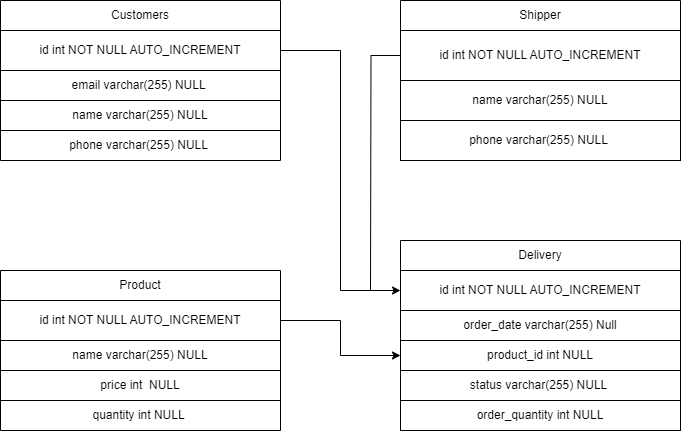

The diagram above was exported from draw.io. Its source (the exported page's mxGraphModel, read from the mxfile embedded in the PNG):
<mxGraphModel dx="1434" dy="836" grid="1" gridSize="10" guides="1" tooltips="1" connect="1" arrows="1" fold="1" page="1" pageScale="1" pageWidth="850" pageHeight="1100" math="0" shadow="0" extFonts="Permanent Marker^https://fonts.googleapis.com/css?family=Permanent+Marker">
  <root>
    <mxCell id="0" />
    <mxCell id="1" parent="0" />
    <mxCell id="stq7d7wjCfXQlJOMbvZ2-3" value="Customers" style="swimlane;fontStyle=0;childLayout=stackLayout;horizontal=1;startSize=30;horizontalStack=0;resizeParent=1;resizeParentMax=0;resizeLast=0;collapsible=1;marginBottom=0;whiteSpace=wrap;html=1;" vertex="1" parent="1">
      <mxGeometry x="80" y="80" width="280" height="160" as="geometry" />
    </mxCell>
    <mxCell id="stq7d7wjCfXQlJOMbvZ2-7" value="id int NOT NULL&amp;nbsp;AUTO_INCREMENT" style="rounded=0;whiteSpace=wrap;html=1;align=center;" vertex="1" parent="stq7d7wjCfXQlJOMbvZ2-3">
      <mxGeometry y="30" width="280" height="40" as="geometry" />
    </mxCell>
    <mxCell id="stq7d7wjCfXQlJOMbvZ2-4" value="email varchar(255) NULL&amp;nbsp;" style="text;strokeColor=default;fillColor=none;align=center;verticalAlign=middle;spacingLeft=4;spacingRight=4;overflow=hidden;points=[[0,0.5],[1,0.5]];portConstraint=eastwest;rotatable=0;whiteSpace=wrap;html=1;" vertex="1" parent="stq7d7wjCfXQlJOMbvZ2-3">
      <mxGeometry y="70" width="280" height="30" as="geometry" />
    </mxCell>
    <mxCell id="stq7d7wjCfXQlJOMbvZ2-5" value="name varchar(255) NULL" style="text;strokeColor=default;fillColor=none;align=center;verticalAlign=middle;spacingLeft=4;spacingRight=4;overflow=hidden;points=[[0,0.5],[1,0.5]];portConstraint=eastwest;rotatable=0;whiteSpace=wrap;html=1;" vertex="1" parent="stq7d7wjCfXQlJOMbvZ2-3">
      <mxGeometry y="100" width="280" height="30" as="geometry" />
    </mxCell>
    <mxCell id="stq7d7wjCfXQlJOMbvZ2-6" value="phone varchar(255) NULL&amp;nbsp;" style="text;strokeColor=none;fillColor=none;align=center;verticalAlign=middle;spacingLeft=4;spacingRight=4;overflow=hidden;points=[[0,0.5],[1,0.5]];portConstraint=eastwest;rotatable=0;whiteSpace=wrap;html=1;" vertex="1" parent="stq7d7wjCfXQlJOMbvZ2-3">
      <mxGeometry y="130" width="280" height="30" as="geometry" />
    </mxCell>
    <mxCell id="stq7d7wjCfXQlJOMbvZ2-21" value="Shipper" style="swimlane;fontStyle=0;childLayout=stackLayout;horizontal=1;startSize=30;horizontalStack=0;resizeParent=1;resizeParentMax=0;resizeLast=0;collapsible=1;marginBottom=0;whiteSpace=wrap;html=1;" vertex="1" parent="1">
      <mxGeometry x="480" y="80" width="280" height="160" as="geometry" />
    </mxCell>
    <mxCell id="stq7d7wjCfXQlJOMbvZ2-41" style="edgeStyle=orthogonalEdgeStyle;rounded=0;orthogonalLoop=1;jettySize=auto;html=1;endArrow=none;endFill=0;" edge="1" parent="stq7d7wjCfXQlJOMbvZ2-21" source="stq7d7wjCfXQlJOMbvZ2-22">
      <mxGeometry relative="1" as="geometry">
        <mxPoint x="-30" y="290" as="targetPoint" />
      </mxGeometry>
    </mxCell>
    <mxCell id="stq7d7wjCfXQlJOMbvZ2-22" value="id int NOT NULL&amp;nbsp;AUTO_INCREMENT" style="rounded=0;whiteSpace=wrap;html=1;align=center;" vertex="1" parent="stq7d7wjCfXQlJOMbvZ2-21">
      <mxGeometry y="30" width="280" height="50" as="geometry" />
    </mxCell>
    <mxCell id="stq7d7wjCfXQlJOMbvZ2-24" value="name varchar(255) NULL" style="text;strokeColor=none;fillColor=none;align=center;verticalAlign=middle;spacingLeft=4;spacingRight=4;overflow=hidden;points=[[0,0.5],[1,0.5]];portConstraint=eastwest;rotatable=0;whiteSpace=wrap;html=1;" vertex="1" parent="stq7d7wjCfXQlJOMbvZ2-21">
      <mxGeometry y="80" width="280" height="40" as="geometry" />
    </mxCell>
    <mxCell id="stq7d7wjCfXQlJOMbvZ2-25" value="phone varchar(255) NULL&amp;nbsp;" style="text;strokeColor=default;fillColor=none;align=center;verticalAlign=middle;spacingLeft=4;spacingRight=4;overflow=hidden;points=[[0,0.5],[1,0.5]];portConstraint=eastwest;rotatable=0;whiteSpace=wrap;html=1;" vertex="1" parent="stq7d7wjCfXQlJOMbvZ2-21">
      <mxGeometry y="120" width="280" height="40" as="geometry" />
    </mxCell>
    <mxCell id="stq7d7wjCfXQlJOMbvZ2-26" value="Product" style="swimlane;fontStyle=0;childLayout=stackLayout;horizontal=1;startSize=30;horizontalStack=0;resizeParent=1;resizeParentMax=0;resizeLast=0;collapsible=1;marginBottom=0;whiteSpace=wrap;html=1;" vertex="1" parent="1">
      <mxGeometry x="80" y="350" width="280" height="160" as="geometry" />
    </mxCell>
    <mxCell id="stq7d7wjCfXQlJOMbvZ2-27" value="id int NOT NULL&amp;nbsp;AUTO_INCREMENT" style="rounded=0;whiteSpace=wrap;html=1;align=center;" vertex="1" parent="stq7d7wjCfXQlJOMbvZ2-26">
      <mxGeometry y="30" width="280" height="40" as="geometry" />
    </mxCell>
    <mxCell id="stq7d7wjCfXQlJOMbvZ2-28" value="name varchar(255) NULL" style="text;strokeColor=default;fillColor=none;align=center;verticalAlign=middle;spacingLeft=4;spacingRight=4;overflow=hidden;points=[[0,0.5],[1,0.5]];portConstraint=eastwest;rotatable=0;whiteSpace=wrap;html=1;" vertex="1" parent="stq7d7wjCfXQlJOMbvZ2-26">
      <mxGeometry y="70" width="280" height="30" as="geometry" />
    </mxCell>
    <mxCell id="stq7d7wjCfXQlJOMbvZ2-29" value="price int&amp;nbsp; NULL" style="text;strokeColor=default;fillColor=none;align=center;verticalAlign=middle;spacingLeft=4;spacingRight=4;overflow=hidden;points=[[0,0.5],[1,0.5]];portConstraint=eastwest;rotatable=0;whiteSpace=wrap;html=1;" vertex="1" parent="stq7d7wjCfXQlJOMbvZ2-26">
      <mxGeometry y="100" width="280" height="30" as="geometry" />
    </mxCell>
    <mxCell id="stq7d7wjCfXQlJOMbvZ2-30" value="quantity int NULL&amp;nbsp;" style="text;strokeColor=none;fillColor=none;align=center;verticalAlign=middle;spacingLeft=4;spacingRight=4;overflow=hidden;points=[[0,0.5],[1,0.5]];portConstraint=eastwest;rotatable=0;whiteSpace=wrap;html=1;" vertex="1" parent="stq7d7wjCfXQlJOMbvZ2-26">
      <mxGeometry y="130" width="280" height="30" as="geometry" />
    </mxCell>
    <mxCell id="stq7d7wjCfXQlJOMbvZ2-32" value="Delivery" style="swimlane;fontStyle=0;childLayout=stackLayout;horizontal=1;startSize=30;horizontalStack=0;resizeParent=1;resizeParentMax=0;resizeLast=0;collapsible=1;marginBottom=0;whiteSpace=wrap;html=1;" vertex="1" parent="1">
      <mxGeometry x="480" y="320" width="280" height="160" as="geometry" />
    </mxCell>
    <mxCell id="stq7d7wjCfXQlJOMbvZ2-33" value="id int NOT NULL&amp;nbsp;AUTO_INCREMENT" style="rounded=0;whiteSpace=wrap;html=1;align=center;" vertex="1" parent="stq7d7wjCfXQlJOMbvZ2-32">
      <mxGeometry y="30" width="280" height="40" as="geometry" />
    </mxCell>
    <mxCell id="stq7d7wjCfXQlJOMbvZ2-34" value="order_date varchar(255) Null" style="text;strokeColor=default;fillColor=none;align=center;verticalAlign=middle;spacingLeft=4;spacingRight=4;overflow=hidden;points=[[0,0.5],[1,0.5]];portConstraint=eastwest;rotatable=0;whiteSpace=wrap;html=1;" vertex="1" parent="stq7d7wjCfXQlJOMbvZ2-32">
      <mxGeometry y="70" width="280" height="30" as="geometry" />
    </mxCell>
    <mxCell id="stq7d7wjCfXQlJOMbvZ2-35" value="product_id int NULL" style="text;strokeColor=default;fillColor=none;align=center;verticalAlign=middle;spacingLeft=4;spacingRight=4;overflow=hidden;points=[[0,0.5],[1,0.5]];portConstraint=eastwest;rotatable=0;whiteSpace=wrap;html=1;" vertex="1" parent="stq7d7wjCfXQlJOMbvZ2-32">
      <mxGeometry y="100" width="280" height="30" as="geometry" />
    </mxCell>
    <mxCell id="stq7d7wjCfXQlJOMbvZ2-36" value="status varchar(255) NULL&amp;nbsp;" style="text;strokeColor=none;fillColor=none;align=center;verticalAlign=middle;spacingLeft=4;spacingRight=4;overflow=hidden;points=[[0,0.5],[1,0.5]];portConstraint=eastwest;rotatable=0;whiteSpace=wrap;html=1;" vertex="1" parent="stq7d7wjCfXQlJOMbvZ2-32">
      <mxGeometry y="130" width="280" height="30" as="geometry" />
    </mxCell>
    <mxCell id="stq7d7wjCfXQlJOMbvZ2-38" value="order_quantity int NULL" style="rounded=0;whiteSpace=wrap;html=1;glass=0;shadow=0;fillColor=none;" vertex="1" parent="1">
      <mxGeometry x="480" y="480" width="280" height="30" as="geometry" />
    </mxCell>
    <mxCell id="stq7d7wjCfXQlJOMbvZ2-40" style="edgeStyle=orthogonalEdgeStyle;rounded=0;orthogonalLoop=1;jettySize=auto;html=1;entryX=0;entryY=0.5;entryDx=0;entryDy=0;" edge="1" parent="1" source="stq7d7wjCfXQlJOMbvZ2-7" target="stq7d7wjCfXQlJOMbvZ2-33">
      <mxGeometry relative="1" as="geometry" />
    </mxCell>
    <mxCell id="stq7d7wjCfXQlJOMbvZ2-43" style="edgeStyle=orthogonalEdgeStyle;rounded=0;orthogonalLoop=1;jettySize=auto;html=1;entryX=0;entryY=0.5;entryDx=0;entryDy=0;" edge="1" parent="1" source="stq7d7wjCfXQlJOMbvZ2-27" target="stq7d7wjCfXQlJOMbvZ2-35">
      <mxGeometry relative="1" as="geometry" />
    </mxCell>
  </root>
</mxGraphModel>